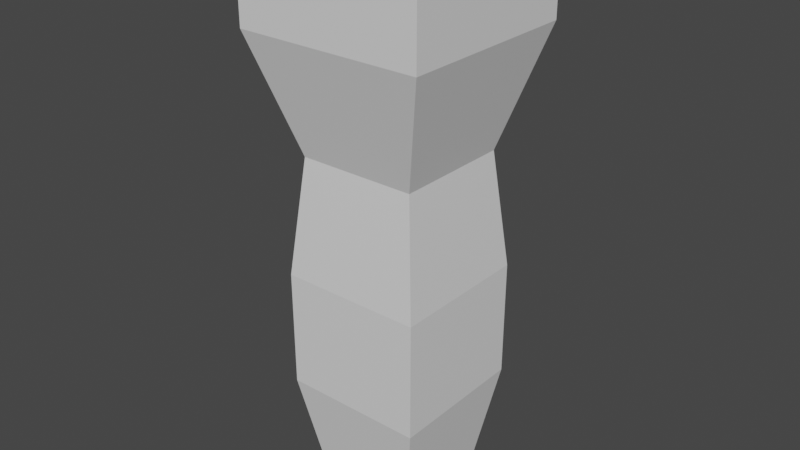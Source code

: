 # Source: foregrip.blend  (saved by Blender 3.4.6; exported with 4.5.12 LTS)
import bpy
from mathutils import Matrix  # noqa: F401  (used for matrix-valued properties, if any)

bpy.ops.wm.read_factory_settings(use_empty=True)
scene = bpy.context.scene
scene.name = 'Scene'

# ---- collections
col_collection = bpy.data.collections.new('Collection'); scene.collection.children.link(col_collection)

# ---- materials (node trees are filled in below, after node groups)
mat_material = bpy.data.materials.new('Material')
mat_material.alpha_threshold = 0.0
mat_material.use_transparent_shadow = False
mat_material.roughness = 0.5
mat_material.line_color = (0.0, 0.0, 0.0, 1.0)

# ---- material node trees
mat_material.use_nodes = True; mat_material.node_tree.nodes.clear()
_N = mat_material.node_tree.nodes; _L = mat_material.node_tree.links
n0 = _N.new('ShaderNodeOutputMaterial'); n0.name = 'Material Output'; n0.location = (300, 300)
n1 = _N.new('ShaderNodeBsdfPrincipled'); n1.name = 'Principled BSDF'; n1.location = (10, 300)
n1.distribution = 'GGX'
n1.subsurface_method = 'RANDOM_WALK_SKIN'
n1.inputs[3].default_value = 1.45
n1.inputs[27].default_value = (0.0, 0.0, 0.0, 1.0)
n1.inputs[28].default_value = 1.0
_L.new(n1.outputs[0], n0.inputs[0])
n0.is_active_output = True

# ---- world
world_world = bpy.data.worlds.new('World'); scene.world = world_world
world_world.use_nodes = True; world_world.node_tree.nodes.clear()
_N = world_world.node_tree.nodes; _L = world_world.node_tree.links
n0 = _N.new('ShaderNodeOutputWorld'); n0.name = 'World Output'; n0.location = (300, 300)
n1 = _N.new('ShaderNodeBackground'); n1.name = 'Background'; n1.location = (10, 300)
n1.inputs[0].default_value = (0.05088, 0.05088, 0.05088, 1.0)
_L.new(n1.outputs[0], n0.inputs[0])
n0.is_active_output = True
world_world.color = (0.05088, 0.05088, 0.05088)
world_world.use_sun_shadow = False
world_world.sun_shadow_jitter_overblur = 0.0

# ---- meshes
me_cube = bpy.data.meshes.new('Cube')
me_cube.from_pydata([(1.0, 1.0, 1.0), (0.5376, 0.5376, -4.025), (1.0, -1.0, 1.0), (0.5376, -0.5376, -4.025), (-1.0, 1.0, 1.0), (-0.5376, 0.5376, -4.025), (-1.0, -1.0, 1.0), (-0.5376, -0.5376, -4.025), (1.0, 1.0, 2.004), (1.0, -1.0, 2.004), (-1.0, 1.0, 2.004), (-1.0, -1.0, 2.004), (0.6315, 0.6315, -0.2533), (0.7618, 0.7618, -1.509), (0.7573, 0.7573, -2.766), (-0.7573, -0.7573, -2.766), (-0.7618, -0.7618, -1.509), (-0.6315, -0.6315, -0.2533), (0.6315, -0.6315, -0.2533), (0.7618, -0.7618, -1.509), (0.7573, -0.7573, -2.766), (-0.6315, 0.6315, -0.2533), (-0.7618, 0.7618, -1.509), (-0.7573, 0.7573, -2.766)], [], [(4, 6, 11, 10), (18, 2, 6, 17), (17, 6, 4, 21), (5, 1, 3, 7), (12, 0, 2, 18), (21, 4, 0, 12), (8, 10, 11, 9), (2, 0, 8, 9), (0, 4, 10, 8), (6, 2, 9, 11), (5, 23, 14, 1), (23, 22, 13, 14), (22, 21, 12, 13), (1, 14, 20, 3), (14, 13, 19, 20), (13, 12, 18, 19), (7, 15, 23, 5), (15, 16, 22, 23), (16, 17, 21, 22), (3, 20, 15, 7), (20, 19, 16, 15), (19, 18, 17, 16)])
_uv = me_cube.uv_layers.new(name='UVMap')
_uv.uv.foreach_set('vector', [0.625, 0.25, 0.625, 0.0, 0.625, 0.0, 0.625, 0.25, 0.5626, 0.75, 0.625, 0.75, 0.625, 1.0, 0.5626, 1.0, 0.5626, 0.0, 0.625, 0.0, 0.625, 0.25, 0.5626, 0.25, 0.375, 0.25, 0.375, 0.5, 0.375, 0.75, 0.375, 1.0, 0.5626, 0.5, 0.625, 0.5, 0.625, 0.75, 0.5626, 0.75, 0.5626, 0.25, 0.625, 0.25, 0.625, 0.5, 0.5626, 0.5, 0.625, 0.5, 0.875, 0.5, 0.875, 0.75, 0.625, 0.75, 0.625, 0.75, 0.625, 0.5, 0.625, 0.5, 0.625, 0.75, 0.625, 0.5, 0.625, 0.25, 0.625, 0.25, 0.625, 0.5, 0.625, 1.0, 0.625, 0.75, 0.625, 0.75, 0.625, 1.0, 0.375, 0.25, 0.4376, 0.25, 0.4376, 0.5, 0.375, 0.5, 0.4376, 0.25, 0.5001, 0.25, 0.5001, 0.5, 0.4376, 0.5, 0.5001, 0.25, 0.5626, 0.25, 0.5626, 0.5, 0.5001, 0.5, 0.375, 0.5, 0.4376, 0.5, 0.4376, 0.75, 0.375, 0.75, 0.4376, 0.5, 0.5001, 0.5, 0.5001, 0.75, 0.4376, 0.75, 0.5001, 0.5, 0.5626, 0.5, 0.5626, 0.75, 0.5001, 0.75, 0.375, 0.0, 0.4376, 0.0, 0.4376, 0.25, 0.375, 0.25, 0.4376, 0.0, 0.5001, 0.0, 0.5001, 0.25, 0.4376, 0.25, 0.5001, 0.0, 0.5626, 0.0, 0.5626, 0.25, 0.5001, 0.25, 0.375, 0.75, 0.4376, 0.75, 0.4376, 1.0, 0.375, 1.0, 0.4376, 0.75, 0.5001, 0.75, 0.5001, 1.0, 0.4376, 1.0, 0.5001, 0.75, 0.5626, 0.75, 0.5626, 1.0, 0.5001, 1.0])
me_cube.materials.append(mat_material)
me_cube.use_mirror_vertex_groups = False
me_cube.update()

# ---- objects
ob_cube = bpy.data.objects.new('Cube', me_cube)

# ---- transforms, parenting, visibility, modifiers, constraints
ob_cube.location = (0.0, 0.0, 0.0)
ob_cube.lock_rotations_4d = False
ob_cube.empty_display_type = 'ARROWS'
ob_cube.lineart.crease_threshold = 0.0

# ---- collection membership
col_collection.objects.link(ob_cube)

# ---- scene / render settings (as saved in the file)
scene.frame_start = 1; scene.frame_end = 250; scene.frame_set(26)
scene.render.engine = 'BLENDER_EEVEE_NEXT'
scene.cycles.sampling_pattern = 'TABULATED_SOBOL'
scene.cycles.use_light_tree = False
scene.view_settings.view_transform = 'Filmic'
bpy.context.view_layer.update()

# ---- added for rendering (the .blend has no active camera and no usable light): camera, sun
cam_auto = bpy.data.cameras.new('AutoCamera')
cam_auto.lens = 50.0
cam_auto.sensor_width = 36.0
cam_auto.clip_end = 1000.0
ob_auto_camera = bpy.data.objects.new('AutoCamera', cam_auto)
scene.collection.objects.link(ob_auto_camera)
ob_auto_camera.location = (6.16152, -7.39382, 3.91891)
ob_auto_camera.rotation_euler = (1.09748, -7.21219e-08, 0.694738)
scene.camera = ob_auto_camera
light_auto_sun = bpy.data.lights.new('AutoSun', 'SUN')
light_auto_sun.energy = 3.0
light_auto_sun.angle = 0.0523599
ob_auto_sun = bpy.data.objects.new('AutoSun', light_auto_sun)
scene.collection.objects.link(ob_auto_sun)
ob_auto_sun.rotation_euler = (0.872665, 0.174533, 0.523599)
bpy.context.view_layer.update()
